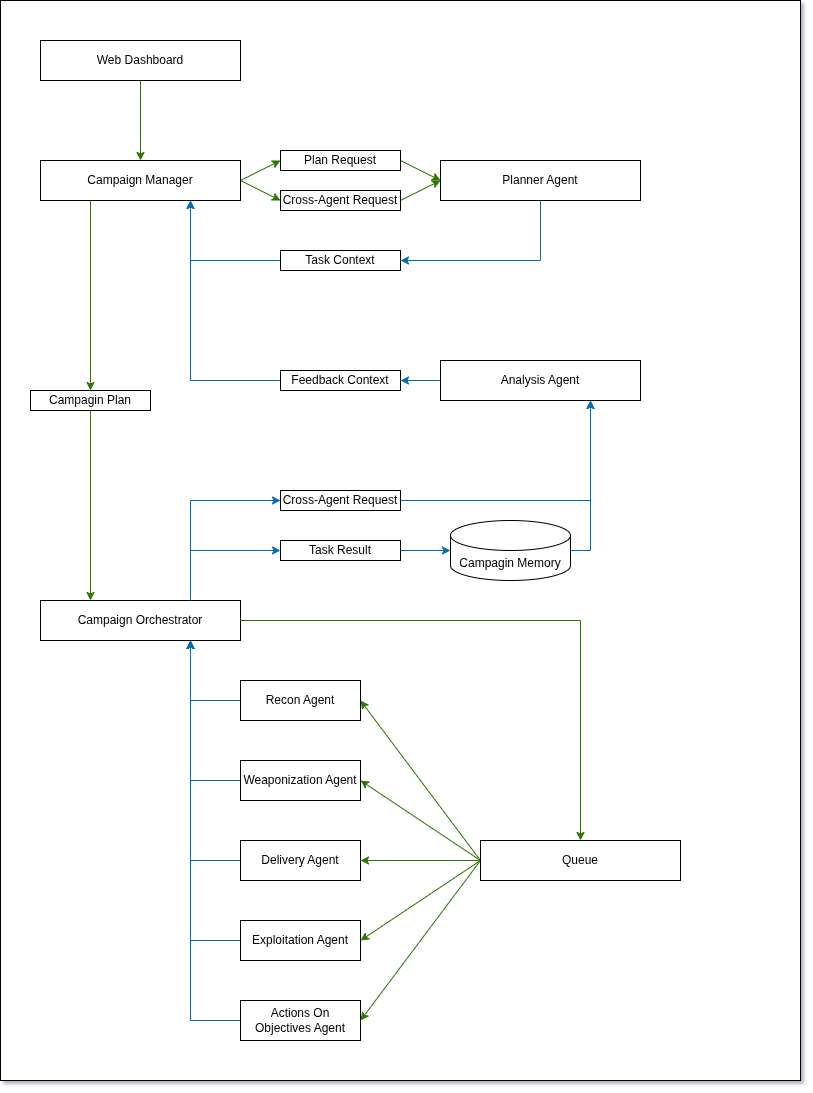

The diagram above was exported from draw.io. Its source (the exported page's mxGraphModel, read from the mxfile embedded in the PNG):
<mxGraphModel dx="2068" dy="1116" grid="1" gridSize="10" guides="1" tooltips="1" connect="1" arrows="1" fold="1" page="1" pageScale="1" pageWidth="850" pageHeight="1100" math="0" shadow="0">
  <root>
    <mxCell id="0" />
    <mxCell id="1" parent="0" />
    <mxCell id="UHTWdR5rrlVBAk7snC80-1" parent="1" style="rounded=0;whiteSpace=wrap;html=1;" value="" vertex="1">
      <mxGeometry height="1080" width="800" as="geometry" />
    </mxCell>
    <mxCell id="t2QqafQgaI1kteJnl-D6-124" edge="1" parent="1" source="t2QqafQgaI1kteJnl-D6-122" style="edgeStyle=orthogonalEdgeStyle;rounded=0;orthogonalLoop=1;jettySize=auto;html=1;exitX=0.5;exitY=1;exitDx=0;exitDy=0;entryX=0.5;entryY=0;entryDx=0;entryDy=0;fillColor=#60a917;strokeColor=#2D7600;" target="t2QqafQgaI1kteJnl-D6-123">
      <mxGeometry relative="1" as="geometry" />
    </mxCell>
    <mxCell id="t2QqafQgaI1kteJnl-D6-122" parent="1" style="rounded=0;whiteSpace=wrap;html=1;" value="Web Dashboard" vertex="1">
      <mxGeometry height="40" width="200" x="40" y="40" as="geometry" />
    </mxCell>
    <mxCell id="t2QqafQgaI1kteJnl-D6-130" edge="1" parent="1" source="t2QqafQgaI1kteJnl-D6-123" style="rounded=0;orthogonalLoop=1;jettySize=auto;html=1;exitX=1;exitY=0.5;exitDx=0;exitDy=0;entryX=0;entryY=0.5;entryDx=0;entryDy=0;fillColor=#60a917;strokeColor=#2D7600;" target="t2QqafQgaI1kteJnl-D6-126">
      <mxGeometry relative="1" as="geometry" />
    </mxCell>
    <mxCell id="t2QqafQgaI1kteJnl-D6-133" edge="1" parent="1" source="t2QqafQgaI1kteJnl-D6-123" style="rounded=0;orthogonalLoop=1;jettySize=auto;html=1;exitX=1;exitY=0.5;exitDx=0;exitDy=0;entryX=0;entryY=0.5;entryDx=0;entryDy=0;fillColor=#60a917;strokeColor=#2D7600;" target="t2QqafQgaI1kteJnl-D6-127">
      <mxGeometry relative="1" as="geometry" />
    </mxCell>
    <mxCell id="t2QqafQgaI1kteJnl-D6-172" edge="1" parent="1" source="t2QqafQgaI1kteJnl-D6-123" style="edgeStyle=orthogonalEdgeStyle;rounded=0;orthogonalLoop=1;jettySize=auto;html=1;exitX=0.25;exitY=1;exitDx=0;exitDy=0;entryX=0.5;entryY=0;entryDx=0;entryDy=0;fillColor=#60a917;strokeColor=#2D7600;" target="t2QqafQgaI1kteJnl-D6-171">
      <mxGeometry relative="1" as="geometry" />
    </mxCell>
    <mxCell id="t2QqafQgaI1kteJnl-D6-123" parent="1" style="rounded=0;whiteSpace=wrap;html=1;strokeColor=light-dark(#000000,#FF00FF);fillColor=none;fontColor=default;" value="Campaign Manager" vertex="1">
      <mxGeometry height="40" width="200" x="40" y="160" as="geometry" />
    </mxCell>
    <mxCell id="t2QqafQgaI1kteJnl-D6-132" edge="1" parent="1" source="t2QqafQgaI1kteJnl-D6-126" style="rounded=0;orthogonalLoop=1;jettySize=auto;html=1;exitX=1;exitY=0.5;exitDx=0;exitDy=0;entryX=0;entryY=0.5;entryDx=0;entryDy=0;fillColor=#60a917;strokeColor=#2D7600;" target="t2QqafQgaI1kteJnl-D6-129">
      <mxGeometry relative="1" as="geometry" />
    </mxCell>
    <mxCell id="t2QqafQgaI1kteJnl-D6-126" parent="1" style="rounded=0;whiteSpace=wrap;html=1;" value="Plan Request" vertex="1">
      <mxGeometry height="20" width="120" x="280" y="150" as="geometry" />
    </mxCell>
    <mxCell id="t2QqafQgaI1kteJnl-D6-134" edge="1" parent="1" source="t2QqafQgaI1kteJnl-D6-127" style="rounded=0;orthogonalLoop=1;jettySize=auto;html=1;exitX=1;exitY=0.5;exitDx=0;exitDy=0;entryX=0;entryY=0.5;entryDx=0;entryDy=0;fillColor=#60a917;strokeColor=#2D7600;" target="t2QqafQgaI1kteJnl-D6-129">
      <mxGeometry relative="1" as="geometry" />
    </mxCell>
    <mxCell id="t2QqafQgaI1kteJnl-D6-127" parent="1" style="rounded=0;whiteSpace=wrap;html=1;" value="Cross-Agent Request" vertex="1">
      <mxGeometry height="20" width="120" x="280" y="190" as="geometry" />
    </mxCell>
    <mxCell id="t2QqafQgaI1kteJnl-D6-138" edge="1" parent="1" source="t2QqafQgaI1kteJnl-D6-129" style="edgeStyle=orthogonalEdgeStyle;rounded=0;orthogonalLoop=1;jettySize=auto;html=1;exitX=0.5;exitY=1;exitDx=0;exitDy=0;entryX=1;entryY=0.5;entryDx=0;entryDy=0;fillColor=#1ba1e2;strokeColor=#006EAF;" target="t2QqafQgaI1kteJnl-D6-137">
      <mxGeometry relative="1" as="geometry" />
    </mxCell>
    <mxCell id="t2QqafQgaI1kteJnl-D6-129" parent="1" style="rounded=0;whiteSpace=wrap;html=1;strokeColor=light-dark(#000000,#007FFF);fillColor=default;" value="Planner Agent" vertex="1">
      <mxGeometry height="40" width="200" x="440" y="160" as="geometry" />
    </mxCell>
    <mxCell id="t2QqafQgaI1kteJnl-D6-139" edge="1" parent="1" source="t2QqafQgaI1kteJnl-D6-137" style="edgeStyle=orthogonalEdgeStyle;rounded=0;orthogonalLoop=1;jettySize=auto;html=1;exitX=0;exitY=0.5;exitDx=0;exitDy=0;entryX=0.75;entryY=1;entryDx=0;entryDy=0;fillColor=#1ba1e2;strokeColor=#006EAF;" target="t2QqafQgaI1kteJnl-D6-123">
      <mxGeometry relative="1" as="geometry" />
    </mxCell>
    <mxCell id="t2QqafQgaI1kteJnl-D6-137" parent="1" style="rounded=0;whiteSpace=wrap;html=1;" value="Task Context" vertex="1">
      <mxGeometry height="20" width="120" x="280" y="250" as="geometry" />
    </mxCell>
    <mxCell id="t2QqafQgaI1kteJnl-D6-142" edge="1" parent="1" source="t2QqafQgaI1kteJnl-D6-140" style="edgeStyle=orthogonalEdgeStyle;rounded=0;orthogonalLoop=1;jettySize=auto;html=1;exitX=0;exitY=0.5;exitDx=0;exitDy=0;entryX=1;entryY=0.5;entryDx=0;entryDy=0;fillColor=#1ba1e2;strokeColor=#006EAF;" target="t2QqafQgaI1kteJnl-D6-141">
      <mxGeometry relative="1" as="geometry" />
    </mxCell>
    <mxCell id="t2QqafQgaI1kteJnl-D6-140" parent="1" style="rounded=0;whiteSpace=wrap;html=1;strokeColor=light-dark(#000000,#007FFF);fillColor=default;" value="Analysis Agent" vertex="1">
      <mxGeometry height="40" width="200" x="440" y="360" as="geometry" />
    </mxCell>
    <mxCell id="t2QqafQgaI1kteJnl-D6-143" edge="1" parent="1" source="t2QqafQgaI1kteJnl-D6-141" style="edgeStyle=orthogonalEdgeStyle;rounded=0;orthogonalLoop=1;jettySize=auto;html=1;exitX=0;exitY=0.5;exitDx=0;exitDy=0;entryX=0.75;entryY=1;entryDx=0;entryDy=0;fillColor=#1ba1e2;strokeColor=#006EAF;" target="t2QqafQgaI1kteJnl-D6-123">
      <mxGeometry relative="1" as="geometry" />
    </mxCell>
    <mxCell id="t2QqafQgaI1kteJnl-D6-141" parent="1" style="rounded=0;whiteSpace=wrap;html=1;" value="Feedback Context" vertex="1">
      <mxGeometry height="20" width="120" x="280" y="370" as="geometry" />
    </mxCell>
    <mxCell id="t2QqafQgaI1kteJnl-D6-169" edge="1" parent="1" source="t2QqafQgaI1kteJnl-D6-144" style="edgeStyle=orthogonalEdgeStyle;rounded=0;orthogonalLoop=1;jettySize=auto;html=1;exitX=0.75;exitY=0;exitDx=0;exitDy=0;entryX=0;entryY=0.5;entryDx=0;entryDy=0;fillColor=#1ba1e2;strokeColor=#006EAF;" target="t2QqafQgaI1kteJnl-D6-168">
      <mxGeometry relative="1" as="geometry" />
    </mxCell>
    <mxCell id="t2QqafQgaI1kteJnl-D6-144" parent="1" style="rounded=0;whiteSpace=wrap;html=1;strokeColor=light-dark(#000000,#FF00FF);fillColor=default;fontColor=default;" value="Campaign Orchestrator" vertex="1">
      <mxGeometry height="40" width="200" x="40" y="600" as="geometry" />
    </mxCell>
    <mxCell id="t2QqafQgaI1kteJnl-D6-164" edge="1" parent="1" source="t2QqafQgaI1kteJnl-D6-146" style="edgeStyle=orthogonalEdgeStyle;rounded=0;orthogonalLoop=1;jettySize=auto;html=1;exitX=0;exitY=0.5;exitDx=0;exitDy=0;entryX=0.75;entryY=1;entryDx=0;entryDy=0;fillColor=#1ba1e2;strokeColor=#006EAF;" target="t2QqafQgaI1kteJnl-D6-144">
      <mxGeometry relative="1" as="geometry" />
    </mxCell>
    <mxCell id="t2QqafQgaI1kteJnl-D6-146" parent="1" style="rounded=0;whiteSpace=wrap;html=1;strokeColor=light-dark(#000000,#007FFF);fillColor=default;" value="Recon Agent" vertex="1">
      <mxGeometry height="40" width="120" x="240" y="680" as="geometry" />
    </mxCell>
    <mxCell id="t2QqafQgaI1kteJnl-D6-163" edge="1" parent="1" source="t2QqafQgaI1kteJnl-D6-147" style="edgeStyle=orthogonalEdgeStyle;rounded=0;orthogonalLoop=1;jettySize=auto;html=1;exitX=0;exitY=0.5;exitDx=0;exitDy=0;entryX=0.75;entryY=1;entryDx=0;entryDy=0;fillColor=#1ba1e2;strokeColor=#006EAF;" target="t2QqafQgaI1kteJnl-D6-144">
      <mxGeometry relative="1" as="geometry" />
    </mxCell>
    <mxCell id="t2QqafQgaI1kteJnl-D6-147" parent="1" style="rounded=0;whiteSpace=wrap;html=1;strokeColor=light-dark(#000000,#007FFF);fillColor=default;" value="Weaponization Agent" vertex="1">
      <mxGeometry height="40" width="120" x="240" y="760" as="geometry" />
    </mxCell>
    <mxCell id="t2QqafQgaI1kteJnl-D6-162" edge="1" parent="1" source="t2QqafQgaI1kteJnl-D6-148" style="edgeStyle=orthogonalEdgeStyle;rounded=0;orthogonalLoop=1;jettySize=auto;html=1;exitX=0;exitY=0.5;exitDx=0;exitDy=0;entryX=0.75;entryY=1;entryDx=0;entryDy=0;fillColor=#1ba1e2;strokeColor=#006EAF;" target="t2QqafQgaI1kteJnl-D6-144">
      <mxGeometry relative="1" as="geometry" />
    </mxCell>
    <mxCell id="t2QqafQgaI1kteJnl-D6-148" parent="1" style="rounded=0;whiteSpace=wrap;html=1;strokeColor=light-dark(#000000,#007FFF);fillColor=default;" value="Delivery Agent" vertex="1">
      <mxGeometry height="40" width="120" x="240" y="840" as="geometry" />
    </mxCell>
    <mxCell id="t2QqafQgaI1kteJnl-D6-161" edge="1" parent="1" source="t2QqafQgaI1kteJnl-D6-149" style="edgeStyle=orthogonalEdgeStyle;rounded=0;orthogonalLoop=1;jettySize=auto;html=1;exitX=0;exitY=0.5;exitDx=0;exitDy=0;entryX=0.75;entryY=1;entryDx=0;entryDy=0;fillColor=#1ba1e2;strokeColor=#006EAF;" target="t2QqafQgaI1kteJnl-D6-144">
      <mxGeometry relative="1" as="geometry" />
    </mxCell>
    <mxCell id="t2QqafQgaI1kteJnl-D6-149" parent="1" style="rounded=0;whiteSpace=wrap;html=1;strokeColor=light-dark(#000000,#007FFF);fillColor=default;" value="Exploitation Agent" vertex="1">
      <mxGeometry height="40" width="120" x="240" y="920" as="geometry" />
    </mxCell>
    <mxCell id="t2QqafQgaI1kteJnl-D6-160" edge="1" parent="1" source="t2QqafQgaI1kteJnl-D6-150" style="edgeStyle=orthogonalEdgeStyle;rounded=0;orthogonalLoop=1;jettySize=auto;html=1;exitX=0;exitY=0.5;exitDx=0;exitDy=0;entryX=0.75;entryY=1;entryDx=0;entryDy=0;fillColor=#1ba1e2;strokeColor=#006EAF;" target="t2QqafQgaI1kteJnl-D6-144">
      <mxGeometry relative="1" as="geometry" />
    </mxCell>
    <mxCell id="t2QqafQgaI1kteJnl-D6-150" parent="1" style="rounded=0;whiteSpace=wrap;html=1;strokeColor=light-dark(#000000,#007FFF);fillColor=default;" value="Actions On Objectives Agent" vertex="1">
      <mxGeometry height="40" width="120" x="240" y="1000" as="geometry" />
    </mxCell>
    <mxCell id="t2QqafQgaI1kteJnl-D6-155" edge="1" parent="1" source="t2QqafQgaI1kteJnl-D6-151" style="rounded=0;orthogonalLoop=1;jettySize=auto;html=1;exitX=0;exitY=0.5;exitDx=0;exitDy=0;entryX=1;entryY=0.5;entryDx=0;entryDy=0;fillColor=#60a917;strokeColor=#2D7600;" target="t2QqafQgaI1kteJnl-D6-146">
      <mxGeometry relative="1" as="geometry" />
    </mxCell>
    <mxCell id="t2QqafQgaI1kteJnl-D6-156" edge="1" parent="1" source="t2QqafQgaI1kteJnl-D6-151" style="rounded=0;orthogonalLoop=1;jettySize=auto;html=1;exitX=0;exitY=0.5;exitDx=0;exitDy=0;entryX=1;entryY=0.5;entryDx=0;entryDy=0;fillColor=#60a917;strokeColor=#2D7600;" target="t2QqafQgaI1kteJnl-D6-147">
      <mxGeometry relative="1" as="geometry" />
    </mxCell>
    <mxCell id="t2QqafQgaI1kteJnl-D6-157" edge="1" parent="1" source="t2QqafQgaI1kteJnl-D6-151" style="rounded=0;orthogonalLoop=1;jettySize=auto;html=1;exitX=0;exitY=0.5;exitDx=0;exitDy=0;entryX=1;entryY=0.5;entryDx=0;entryDy=0;fillColor=#60a917;strokeColor=#2D7600;" target="t2QqafQgaI1kteJnl-D6-148">
      <mxGeometry relative="1" as="geometry" />
    </mxCell>
    <mxCell id="t2QqafQgaI1kteJnl-D6-158" edge="1" parent="1" source="t2QqafQgaI1kteJnl-D6-151" style="rounded=0;orthogonalLoop=1;jettySize=auto;html=1;exitX=0;exitY=0.5;exitDx=0;exitDy=0;entryX=1;entryY=0.5;entryDx=0;entryDy=0;fillColor=#60a917;strokeColor=#2D7600;" target="t2QqafQgaI1kteJnl-D6-149">
      <mxGeometry relative="1" as="geometry" />
    </mxCell>
    <mxCell id="t2QqafQgaI1kteJnl-D6-159" edge="1" parent="1" source="t2QqafQgaI1kteJnl-D6-151" style="rounded=0;orthogonalLoop=1;jettySize=auto;html=1;exitX=0;exitY=0.5;exitDx=0;exitDy=0;entryX=1;entryY=0.5;entryDx=0;entryDy=0;fillColor=#60a917;strokeColor=#2D7600;" target="t2QqafQgaI1kteJnl-D6-150">
      <mxGeometry relative="1" as="geometry" />
    </mxCell>
    <mxCell id="t2QqafQgaI1kteJnl-D6-151" parent="1" style="rounded=0;whiteSpace=wrap;html=1;" value="Queue" vertex="1">
      <mxGeometry height="40" width="200" x="480" y="840" as="geometry" />
    </mxCell>
    <mxCell id="t2QqafQgaI1kteJnl-D6-154" edge="1" parent="1" source="t2QqafQgaI1kteJnl-D6-144" style="edgeStyle=orthogonalEdgeStyle;rounded=0;orthogonalLoop=1;jettySize=auto;html=1;exitX=1;exitY=0.5;exitDx=0;exitDy=0;entryX=0.5;entryY=0;entryDx=0;entryDy=0;fillColor=#60a917;strokeColor=#2D7600;" target="t2QqafQgaI1kteJnl-D6-151">
      <mxGeometry relative="1" as="geometry" />
    </mxCell>
    <mxCell id="t2QqafQgaI1kteJnl-D6-170" edge="1" parent="1" source="t2QqafQgaI1kteJnl-D6-168" style="edgeStyle=orthogonalEdgeStyle;rounded=0;orthogonalLoop=1;jettySize=auto;html=1;exitX=1;exitY=0.5;exitDx=0;exitDy=0;entryX=0.75;entryY=1;entryDx=0;entryDy=0;fillColor=#1ba1e2;strokeColor=#006EAF;" target="t2QqafQgaI1kteJnl-D6-140">
      <mxGeometry relative="1" as="geometry" />
    </mxCell>
    <mxCell id="t2QqafQgaI1kteJnl-D6-168" parent="1" style="rounded=0;whiteSpace=wrap;html=1;" value="Cross-Agent Request" vertex="1">
      <mxGeometry height="20" width="120" x="280" y="490" as="geometry" />
    </mxCell>
    <mxCell id="t2QqafQgaI1kteJnl-D6-173" edge="1" parent="1" source="t2QqafQgaI1kteJnl-D6-171" style="edgeStyle=orthogonalEdgeStyle;rounded=0;orthogonalLoop=1;jettySize=auto;html=1;exitX=0.5;exitY=1;exitDx=0;exitDy=0;entryX=0.25;entryY=0;entryDx=0;entryDy=0;fillColor=#60a917;strokeColor=#2D7600;" target="t2QqafQgaI1kteJnl-D6-144">
      <mxGeometry relative="1" as="geometry" />
    </mxCell>
    <mxCell id="t2QqafQgaI1kteJnl-D6-171" parent="1" style="rounded=0;whiteSpace=wrap;html=1;rotation=0;" value="Campagin Plan" vertex="1">
      <mxGeometry height="20" width="120" x="30" y="390" as="geometry" />
    </mxCell>
    <mxCell id="t2QqafQgaI1kteJnl-D6-179" edge="1" parent="1" source="t2QqafQgaI1kteJnl-D6-177" style="edgeStyle=orthogonalEdgeStyle;rounded=0;orthogonalLoop=1;jettySize=auto;html=1;exitX=1;exitY=0.5;exitDx=0;exitDy=0;exitPerimeter=0;entryX=0.75;entryY=1;entryDx=0;entryDy=0;fillColor=#1ba1e2;strokeColor=#006EAF;" target="t2QqafQgaI1kteJnl-D6-140">
      <mxGeometry relative="1" as="geometry" />
    </mxCell>
    <mxCell id="t2QqafQgaI1kteJnl-D6-177" parent="1" style="shape=cylinder3;whiteSpace=wrap;html=1;boundedLbl=1;backgroundOutline=1;size=15;" value="Campagin Memory" vertex="1">
      <mxGeometry height="60" width="120" x="450" y="520" as="geometry" />
    </mxCell>
    <mxCell id="t2QqafQgaI1kteJnl-D6-178" edge="1" parent="1" source="t2QqafQgaI1kteJnl-D6-144" style="edgeStyle=orthogonalEdgeStyle;rounded=0;orthogonalLoop=1;jettySize=auto;html=1;exitX=0.75;exitY=0;exitDx=0;exitDy=0;entryX=0;entryY=0.5;entryDx=0;entryDy=0;fillColor=#1ba1e2;strokeColor=#006EAF;" target="t2QqafQgaI1kteJnl-D6-181">
      <mxGeometry relative="1" as="geometry" />
    </mxCell>
    <mxCell id="t2QqafQgaI1kteJnl-D6-181" parent="1" style="rounded=0;whiteSpace=wrap;html=1;" value="Task Result" vertex="1">
      <mxGeometry height="20" width="120" x="280" y="540" as="geometry" />
    </mxCell>
    <mxCell id="t2QqafQgaI1kteJnl-D6-182" edge="1" parent="1" source="t2QqafQgaI1kteJnl-D6-181" style="edgeStyle=orthogonalEdgeStyle;rounded=0;orthogonalLoop=1;jettySize=auto;html=1;exitX=1;exitY=0.5;exitDx=0;exitDy=0;entryX=0;entryY=0.5;entryDx=0;entryDy=0;fillColor=#1ba1e2;strokeColor=#006EAF;entryPerimeter=0;" target="t2QqafQgaI1kteJnl-D6-177">
      <mxGeometry relative="1" as="geometry">
        <mxPoint x="480" y="560" as="sourcePoint" />
        <mxPoint x="570" y="550" as="targetPoint" />
      </mxGeometry>
    </mxCell>
  </root>
</mxGraphModel>